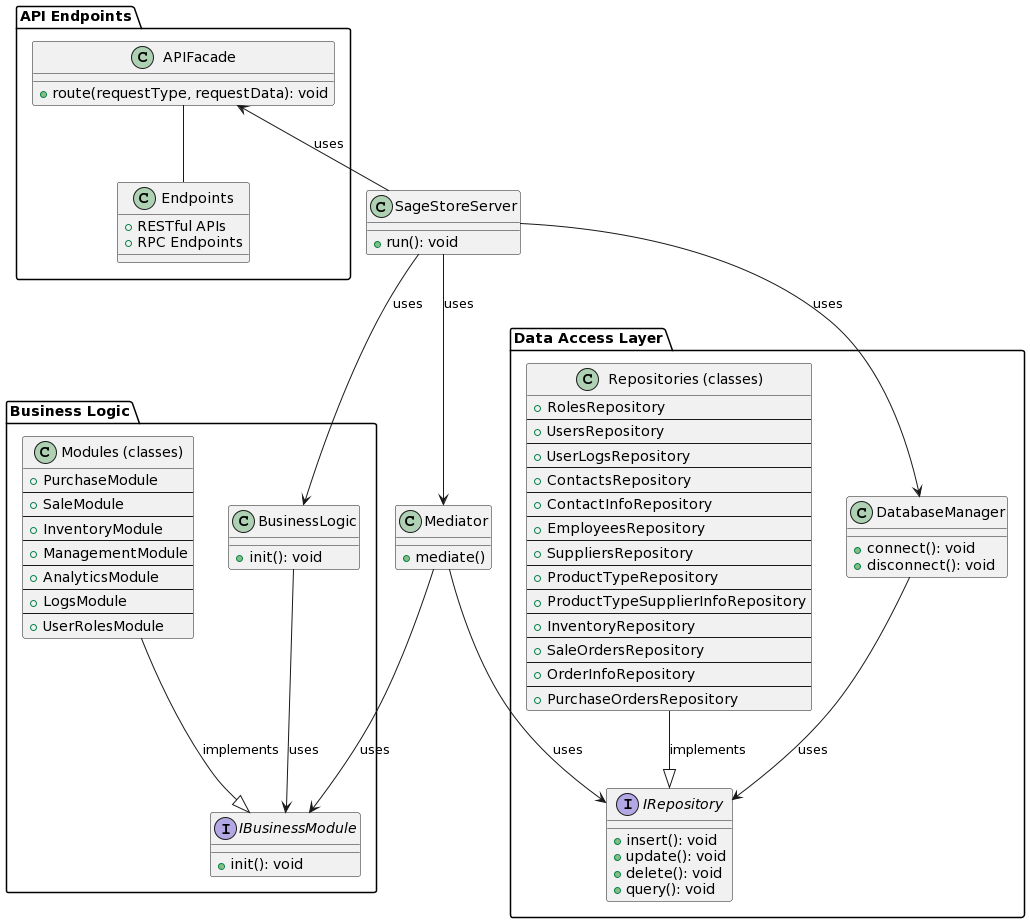

The diagram above was rendered by PlantUML. Its source (embedded in the PNG):
@startuml
' Main Application Service
class SageStoreServer {
  +run(): void
}

' Mediator Interface
class Mediator {
  +mediate()
}

' API Endpoints
package "API Endpoints" {
  class APIFacade {
    +route(requestType, requestData): void
  }
  class Endpoints {
    +RESTful APIs
    +RPC Endpoints
  }

  APIFacade -- Endpoints
}

' Relationships for API Endpoints
SageStoreServer -up-> APIFacade : uses

' Business Logic
package "Business Logic" {
  class BusinessLogic {
    +init(): void
  }

  interface IBusinessModule {
    +init(): void
  }

  class "Modules (classes)" {
    + PurchaseModule
    --
    + SaleModule
    --
    + InventoryModule
    --
    + ManagementModule
    --
    + AnalyticsModule
    --
    + LogsModule
    --
    + UserRolesModule
  }
}

' Data Access Layer
package "Data Access Layer" {
  class DatabaseManager {
    +connect(): void
    +disconnect(): void
  }

  interface IRepository {
    +insert(): void
    +update(): void
    +delete(): void
    +query(): void
  }

  class "Repositories (classes)" {
    + RolesRepository
    --
    + UsersRepository
    --
    + UserLogsRepository
    --
    + ContactsRepository
    --
    + ContactInfoRepository
    --
    + EmployeesRepository
    --
    + SuppliersRepository
    --
    + ProductTypeRepository
    --
    + ProductTypeSupplierInfoRepository
    --
    + InventoryRepository
    --
    + SaleOrdersRepository
    --
    + OrderInfoRepository
    --
    + PurchaseOrdersRepository
  }
}

' Relationships for Main Application Service
SageStoreServer -down-> BusinessLogic : uses
SageStoreServer -down-> DatabaseManager : uses
SageStoreServer -down-> Mediator : uses

' Relationships for Mediators to Packages
Mediator -down-> IBusinessModule : uses
Mediator -down-> IRepository : uses

' Relationships for Business Logic
BusinessLogic -down-> IBusinessModule : uses

' Relationships for Data Access Layer
DatabaseManager -down-> IRepository : uses

' Repositories
"Repositories (classes)" -down-|> IRepository : implements

' Business Modules
"Modules (classes)" -down-|> IBusinessModule : implements
@enduml